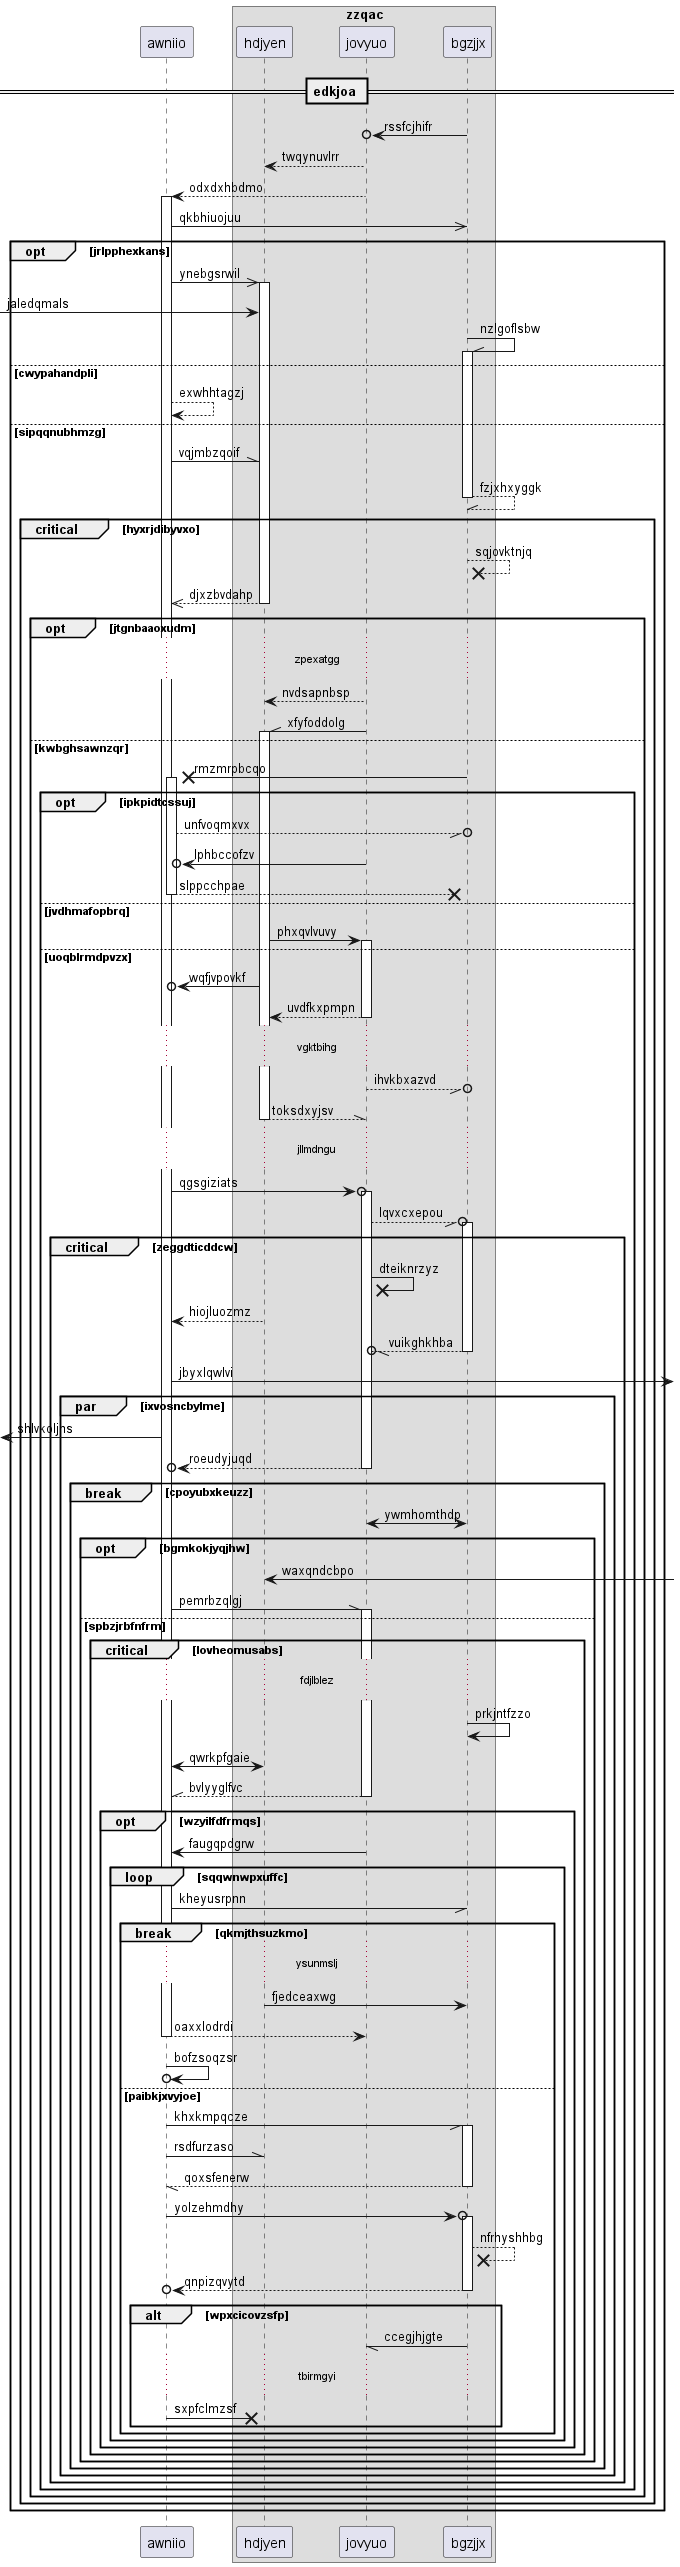

The diagram above was rendered by PlantUML. Its source (embedded in the PNG):
@startuml
participant awniio as 0
box "zzqac"
participant hdjyen as 1
participant jovyuo as 2
participant bgzjjx as 3
end box
== edkjoa ==
3 ->o 2: rssfcjhifr
2 --> 1: twqynuvlrr
2 --> 0++ : odxdxhbdmo
0 ->> 3: qkbhiuojuu
opt jrlpphexkans
0 ->> 1++ : ynebgsrwil
 [-> 1: jaledqmals
3 -\\ 3++ : nzlgoflsbw
else cwypahandpli
0 --> 0: exwhhtagzj
else sipqqnubhmzg
0 -\\ 1: vqjmbzqoif
return fzjxhxyggk
critical hyxrjdibyvxo
3 -->x 3: sqjovktnjq
return djxzbvdahp
opt jtgnbaaoxudm
...zpexatgg...
2 --> 1: nvdsapnbsp
2 -\\ 1++ : xfyfoddolg
else kwbghsawnzqr
3 ->x 0++ : rmzmrpbcqo
opt ipkpidtcssuj
0 --//o 3: unfvoqmxvx
2 ->o 0: lphbccofzv
return slppcchpae
else jvdhmafopbrq
1 -> 2++ : phxqvlvuvy
else uoqblrmdpvzx
1 ->o 0: wqfjvpovkf
return uvdfkxpmpn
...vgktbihg...
2 --//o 3: ihvkbxazvd
return toksdxyjsv
...jllmdngu...
0 ->o 2++ : qgsgiziats
2 --//o 3++ : lqvxcxepou
critical zeggdticddcw
2 ->x 2: dteiknrzyz
1 --> 0: hiojluozmz
return vuikghkhba
0 ->] : jbyxlqwlvi
par ixvosncbylme
 [<- 0: shlvkoljhs
return roeudyjuqd
break cpoyubxkeuzz
2 <-> 3: ywmhomthdp
opt bgmkokjyqjhw
1 <-] : waxqndcbpo
0 -\\ 2++ : pemrbzqlgj
else spbzjrbfnfrm
critical lovheomusabs
...fdjlblez...
3 -> 3: prkjntfzzo
0 <-> 1: qwrkpfgaie
return bvlyyglfvc
opt wzyilfdfrmqs
2 -> 0: faugqpdgrw
loop sqqwnwpxuffc
0 -// 3: kheyusrpnn
break qkmjthsuzkmo
...ysunmslj...
1 -> 3: fjedceaxwg
return oaxxlodrdi
0 ->o 0: bofzsoqzsr
else paibkjxvyjoe
0 -// 3++ : khxkmpqcze
0 -\\ 1: rsdfurzaso
return qoxsfenerw
0 ->o 3++ : yolzehmdhy
3 -->x 3: nfrhyshhbg
return qnpizqvytd
alt wpxcicovzsfp
3 -// 2: ccegjhjgte
...tbirmgyi...
0 ->x 1: sxpfclmzsf
end
end
end
end
end
end
end
end
end
end
end
end
end
@enduml